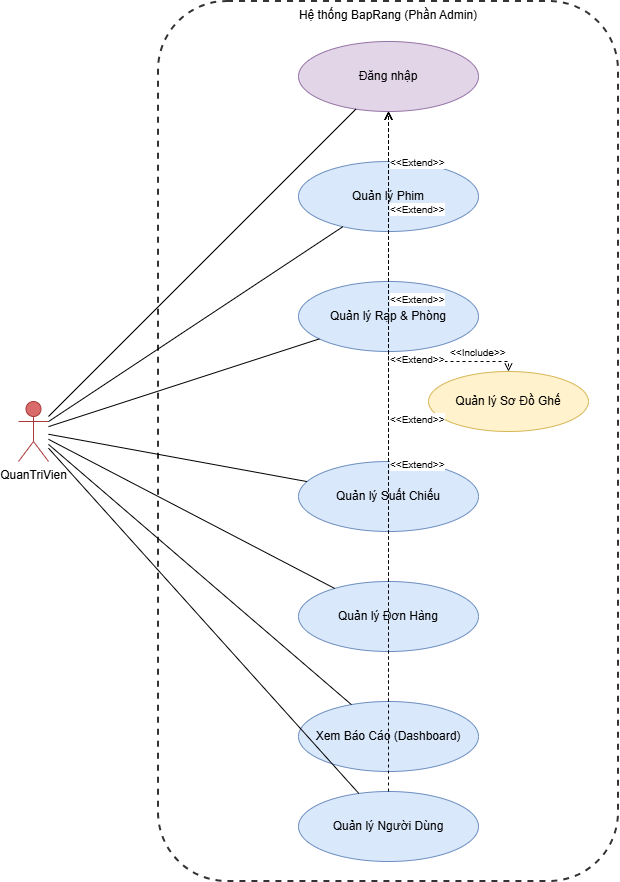

The diagram above was exported from draw.io. Its source (the exported page's mxGraphModel, read from the mxfile embedded in the PNG):
<mxGraphModel dx="1259" dy="556" grid="1" gridSize="10" guides="1" tooltips="1" connect="1" arrows="1" fold="1" page="1" pageScale="1" pageWidth="827" pageHeight="1169" math="0" shadow="0">
  <root>
    <mxCell id="0" />
    <mxCell id="1" parent="0" />
    <mxCell id="actor-admin" value="QuanTriVien" style="shape=umlActor;verticalLabelPosition=bottom;verticalAlign=top;html=1;outlineConnect=0;fillColor=#da6b6b;strokeColor=#a83939;" parent="1" vertex="1">
      <mxGeometry x="100" y="440" width="30" height="60" as="geometry" />
    </mxCell>
    <mxCell id="system-boundary" value="Hệ thống BapRang (Phần Admin)" style="rounded=1;whiteSpace=wrap;html=1;dashed=1;strokeWidth=2;verticalAlign=top;fillColor=none;strokeColor=#333333;" parent="1" vertex="1">
      <mxGeometry x="240" y="40" width="460" height="880" as="geometry" />
    </mxCell>
    <mxCell id="uc-login" value="Đăng nhập" style="ellipse;whiteSpace=wrap;html=1;fillColor=#e1d5e7;strokeColor=#9673a6;" parent="1" vertex="1">
      <mxGeometry x="380" y="80" width="180" height="70" as="geometry" />
    </mxCell>
    <mxCell id="uc-admin-film" value="Quản lý Phim" style="ellipse;whiteSpace=wrap;html=1;fillColor=#dae8fc;strokeColor=#6c8ebf;" parent="1" vertex="1">
      <mxGeometry x="380" y="200" width="180" height="70" as="geometry" />
    </mxCell>
    <mxCell id="uc-admin-room" value="Quản lý Rạp &amp; Phòng" style="ellipse;whiteSpace=wrap;html=1;fillColor=#dae8fc;strokeColor=#6c8ebf;" parent="1" vertex="1">
      <mxGeometry x="380" y="320" width="180" height="70" as="geometry" />
    </mxCell>
    <mxCell id="uc-admin-seat" value="Quản lý Sơ Đồ Ghế" style="ellipse;whiteSpace=wrap;html=1;fillColor=#fff2cc;strokeColor=#d6b656;" parent="1" vertex="1">
      <mxGeometry x="510" y="410" width="160" height="60" as="geometry" />
    </mxCell>
    <mxCell id="uc-admin-show" value="Quản lý Suất Chiếu" style="ellipse;whiteSpace=wrap;html=1;fillColor=#dae8fc;strokeColor=#6c8ebf;" parent="1" vertex="1">
      <mxGeometry x="380" y="500" width="180" height="70" as="geometry" />
    </mxCell>
    <mxCell id="uc-admin-order" value="Quản lý Đơn Hàng" style="ellipse;whiteSpace=wrap;html=1;fillColor=#dae8fc;strokeColor=#6c8ebf;" parent="1" vertex="1">
      <mxGeometry x="380" y="620" width="180" height="70" as="geometry" />
    </mxCell>
    <mxCell id="uc-admin-dash" value="Xem Báo Cáo (Dashboard)" style="ellipse;whiteSpace=wrap;html=1;fillColor=#dae8fc;strokeColor=#6c8ebf;" parent="1" vertex="1">
      <mxGeometry x="380" y="740" width="180" height="70" as="geometry" />
    </mxCell>
    <mxCell id="uc-admin-user" value="Quản lý Người Dùng" style="ellipse;whiteSpace=wrap;html=1;fillColor=#dae8fc;strokeColor=#6c8ebf;" parent="1" vertex="1">
      <mxGeometry x="380" y="830" width="180" height="70" as="geometry" />
    </mxCell>
    <mxCell id="rel-admin-login" style="endArrow=none;html=1;rounded=0;" parent="1" source="actor-admin" target="uc-login" edge="1">
      <mxGeometry relative="1" as="geometry" />
    </mxCell>
    <mxCell id="rel-admin-film" style="endArrow=none;html=1;rounded=0;" parent="1" source="actor-admin" target="uc-admin-film" edge="1">
      <mxGeometry relative="1" as="geometry" />
    </mxCell>
    <mxCell id="rel-admin-room" style="endArrow=none;html=1;rounded=0;" parent="1" source="actor-admin" target="uc-admin-room" edge="1">
      <mxGeometry relative="1" as="geometry" />
    </mxCell>
    <mxCell id="rel-admin-show" style="endArrow=none;html=1;rounded=0;" parent="1" source="actor-admin" target="uc-admin-show" edge="1">
      <mxGeometry relative="1" as="geometry" />
    </mxCell>
    <mxCell id="rel-admin-order" style="endArrow=none;html=1;rounded=0;" parent="1" source="actor-admin" target="uc-admin-order" edge="1">
      <mxGeometry relative="1" as="geometry" />
    </mxCell>
    <mxCell id="rel-admin-dash" style="endArrow=none;html=1;rounded=0;" parent="1" source="actor-admin" target="uc-admin-dash" edge="1">
      <mxGeometry relative="1" as="geometry" />
    </mxCell>
    <mxCell id="rel-admin-user" style="endArrow=none;html=1;rounded=0;" parent="1" source="actor-admin" target="uc-admin-user" edge="1">
      <mxGeometry relative="1" as="geometry" />
    </mxCell>
    <mxCell id="rel-include-seat" value="&lt;font style=&quot;font-size: 10px;&quot;&gt;&amp;lt;&amp;lt;Include&amp;gt;&amp;gt;&lt;/font&gt;" style="endArrow=open;endFill=0;dashed=1;html=1;rounded=0;edgeStyle=orthogonalEdgeStyle;align=left;verticalAlign=bottom;" parent="1" source="uc-admin-room" target="uc-admin-seat" edge="1">
      <mxGeometry relative="1" as="geometry" />
    </mxCell>
    <mxCell id="rel-extend-film" value="&lt;br&gt;&lt;font style=&quot;font-size: 10px;&quot;&gt;&amp;lt;&amp;lt;Extend&amp;gt;&amp;gt;&lt;/font&gt;" style="endArrow=open;endFill=0;dashed=1;html=1;rounded=0;edgeStyle=orthogonalEdgeStyle;align=left;verticalAlign=top;" parent="1" source="uc-admin-film" target="uc-login" edge="1">
      <mxGeometry relative="1" as="geometry" />
    </mxCell>
    <mxCell id="rel-extend-room" value="&lt;font style=&quot;font-size: 10px;&quot;&gt;&amp;lt;&amp;lt;Extend&amp;gt;&amp;gt;&lt;/font&gt;" style="endArrow=open;endFill=0;dashed=1;html=1;rounded=0;edgeStyle=orthogonalEdgeStyle;align=left;verticalAlign=top;" parent="1" source="uc-admin-room" target="uc-login" edge="1">
      <mxGeometry relative="1" as="geometry" />
    </mxCell>
    <mxCell id="rel-extend-show" value="&lt;font style=&quot;font-size: 10px;&quot;&gt;&amp;lt;&amp;lt;Extend&amp;gt;&amp;gt;&lt;/font&gt;" style="endArrow=open;endFill=0;dashed=1;html=1;rounded=0;edgeStyle=orthogonalEdgeStyle;align=left;verticalAlign=top;" parent="1" source="uc-admin-show" target="uc-login" edge="1">
      <mxGeometry relative="1" as="geometry" />
    </mxCell>
    <mxCell id="rel-extend-order" value="&lt;font style=&quot;font-size: 10px;&quot;&gt;&amp;lt;&amp;lt;Extend&amp;gt;&amp;gt;&lt;/font&gt;" style="endArrow=open;endFill=0;dashed=1;html=1;rounded=0;edgeStyle=orthogonalEdgeStyle;align=left;verticalAlign=top;" parent="1" source="uc-admin-order" target="uc-login" edge="1">
      <mxGeometry relative="1" as="geometry" />
    </mxCell>
    <mxCell id="rel-extend-dash" value="&lt;font style=&quot;font-size: 10px;&quot;&gt;&amp;lt;&amp;lt;Extend&amp;gt;&amp;gt;&lt;/font&gt;" style="endArrow=open;endFill=0;dashed=1;html=1;rounded=0;edgeStyle=orthogonalEdgeStyle;align=left;verticalAlign=top;" parent="1" source="uc-admin-dash" target="uc-login" edge="1">
      <mxGeometry relative="1" as="geometry" />
    </mxCell>
    <mxCell id="rel-extend-user" value="&lt;font style=&quot;font-size: 10px;&quot;&gt;&amp;lt;&amp;lt;Extend&amp;gt;&amp;gt;&lt;/font&gt;" style="endArrow=open;endFill=0;dashed=1;html=1;rounded=0;edgeStyle=orthogonalEdgeStyle;align=left;verticalAlign=top;" parent="1" source="uc-admin-user" target="uc-login" edge="1">
      <mxGeometry relative="1" as="geometry" />
    </mxCell>
  </root>
</mxGraphModel>